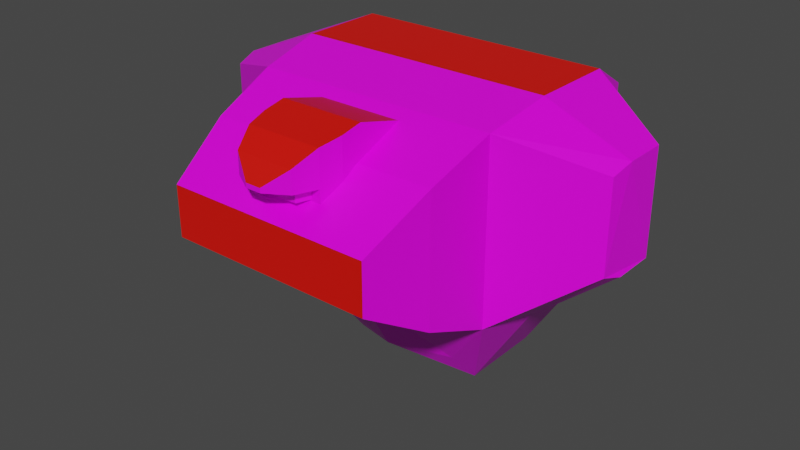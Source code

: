 # Source: mech_body06.blend  (saved by Blender 2.92.15; exported with 4.5.12 LTS)
import bpy
from mathutils import Matrix  # noqa: F401  (used for matrix-valued properties, if any)

bpy.ops.wm.read_factory_settings(use_empty=True)
scene = bpy.context.scene
scene.name = 'Scene'

# ---- collections
col_body06 = bpy.data.collections.new('body06'); scene.collection.children.link(col_body06)

# ---- images (referenced by path relative to the original .blend; pixels are not part of the script)
import os
ASSET_DIR = os.environ.get("B2B_ASSET_DIR", "")  # directory of the original .blend (textures are referenced by path, not embedded)
HERE = os.path.dirname(os.path.abspath(__file__))  # packed textures are extracted next to this script under _unpacked/

def load_image(name, relpath, width, height, colorspace="sRGB"):
    """Load a texture the original file referenced (path relative to the .blend, or extracted next to this script)."""
    p = next((c for c in (os.path.join(HERE, relpath), os.path.join(ASSET_DIR, relpath)) if relpath and os.path.exists(c)), "")
    if p:
        img = bpy.data.images.load(p, check_existing=True)
        img.name = name
    else:  # same state as the original file: an image datablock whose file is absent (Cycles renders it pink)
        img = bpy.data.images.new(name, width, height)
        img.source = "FILE"
        img.filepath = "//" + (relpath or name)
    img.colorspace_settings.name = colorspace
    return img
img_tex_body06_png = load_image('tex_body06.png', 'tex_body06.png', 1024, 1024, 'sRGB')

# ---- materials (node trees are filled in below, after node groups)
mat_mat_body = bpy.data.materials.new('mat_body')
mat_mat_body.alpha_threshold = 0.0
mat_mat_body.use_backface_culling = True
mat_mat_body.use_transparent_shadow = False
mat_mat_body.line_color = (0.0, 0.0, 0.0, 1.0)
mat_mat_team = bpy.data.materials.new('mat_team')
mat_mat_team.use_backface_culling = True
mat_mat_team.use_transparent_shadow = False

# ---- material node trees
mat_mat_body.use_nodes = True; mat_mat_body.node_tree.nodes.clear()
_N = mat_mat_body.node_tree.nodes; _L = mat_mat_body.node_tree.links
n0 = _N.new('ShaderNodeOutputMaterial'); n0.name = 'Material Output'; n0.location = (300, 300)
n1 = _N.new('ShaderNodeBsdfPrincipled'); n1.name = 'Principled BSDF'; n1.location = (10, 300)
n1.distribution = 'GGX'
n1.subsurface_method = 'BURLEY'
n1.inputs[2].default_value = 0.4
n1.inputs[3].default_value = 1.45
n1.inputs[27].default_value = (0.0, 0.0, 0.0, 1.0)
n1.inputs[28].default_value = 1.0
n2 = _N.new('ShaderNodeTexImage'); n2.name = 'Image Texture.001'; n2.location = (-254, 300)
n2.image = img_tex_body06_png
n2.interpolation = 'Closest'
_L.new(n1.outputs[0], n0.inputs[0])
_L.new(n2.outputs[0], n1.inputs[0])
n0.is_active_output = True
mat_mat_team.use_nodes = True; mat_mat_team.node_tree.nodes.clear()
_N = mat_mat_team.node_tree.nodes; _L = mat_mat_team.node_tree.links
n0 = _N.new('ShaderNodeBsdfPrincipled'); n0.name = 'Principled BSDF'; n0.location = (10, 300)
n0.distribution = 'GGX'
n0.subsurface_method = 'BURLEY'
n0.inputs[0].default_value = (0.8, 0.004458, 0.0, 1.0)
n0.inputs[3].default_value = 1.45
n0.inputs[27].default_value = (0.0, 0.0, 0.0, 1.0)
n0.inputs[28].default_value = 1.0
n1 = _N.new('ShaderNodeOutputMaterial'); n1.name = 'Material Output'; n1.location = (300, 300)
_L.new(n0.outputs[0], n1.inputs[0])
n1.is_active_output = True

# ---- world
world_world = bpy.data.worlds.new('World'); scene.world = world_world
world_world.use_nodes = True; world_world.node_tree.nodes.clear()
_N = world_world.node_tree.nodes; _L = world_world.node_tree.links
n0 = _N.new('ShaderNodeOutputWorld'); n0.name = 'World Output'; n0.location = (300, 300)
n1 = _N.new('ShaderNodeBackground'); n1.name = 'Background'; n1.location = (10, 300)
n1.inputs[0].default_value = (0.05088, 0.05088, 0.05088, 1.0)
_L.new(n1.outputs[0], n0.inputs[0])
n0.is_active_output = True
world_world.color = (0.05088, 0.05088, 0.05088)
world_world.use_sun_shadow = False
world_world.sun_shadow_jitter_overblur = 0.0

# ---- meshes
me_body = bpy.data.meshes.new('body')
me_body.from_pydata([(0.3, -0.02758, 0.2201), (0.3, -0.02758, 0.7001), (0.3, 0.1724, 0.2201), (0.3, 0.1724, 0.7001), (0.285, -0.1776, 0.2523), (0.285, -0.1776, 0.6679), (0.27, -0.3276, 0.3125), (0.27, -0.3276, 0.6077), (0.24, -0.4776, 0.4025), (0.24, -0.4776, 0.5177), (0.4924, -0.02545, 0.3801), (0.4924, -0.02545, 0.6201), (0.4924, 0.07455, 0.3801), (0.4924, 0.07455, 0.6201), (0.4849, -0.07545, 0.3962), (0.4849, -0.07545, 0.604), (0.165, -0.02758, 0.009353), (0.165, 0.1724, 0.009353), (0.145, -0.08758, 0.0801), (0.2655, 0.32, 0.238), (0.2655, 0.32, 0.622), (0.1575, 0.22, 0.06945), (0.0981, -0.3168, 0.6842), (0.0981, -0.3668, 0.6742), (0.0881, -0.4168, 0.6642), (0.0981, -0.21, 0.6551), (0.0681, -0.4668, 0.5842), (0.0681, -0.4668, 0.6342), (0.0181, -0.4968, 0.5842), (0.0181, -0.4968, 0.5942), (0.0981, -0.3168, 0.6091), (0.0981, -0.3668, 0.5801), (0.0881, -0.4168, 0.5501), (0.0881, -0.4168, 0.5842), (0.0981, -0.21, 0.6091), (0.0659, -0.4168, 0.5573), (0.0661, -0.4168, 0.5842), (0.05453, -0.4468, 0.5842), (0.05465, -0.4469, 0.5572), (-0.3, -0.02758, 0.2201), (-0.3, -0.02758, 0.7001), (-0.3, 0.1724, 0.2201), (-0.3, 0.1724, 0.7001), (0.0, -0.23, 0.2523), (-0.285, -0.1776, 0.2523), (-0.285, -0.1776, 0.6679), (-0.27, -0.3276, 0.3125), (-0.27, -0.3276, 0.6077), (-0.24, -0.4776, 0.4025), (-0.24, -0.4776, 0.5177), (-0.4924, -0.02545, 0.3801), (-0.4924, -0.02545, 0.6201), (-0.4924, 0.07455, 0.3801), (-0.4924, 0.07455, 0.6201), (-0.4849, -0.07545, 0.3962), (-0.4849, -0.07545, 0.604), (0.0, -0.02758, 0.009353), (-0.165, -0.02758, 0.009353), (-0.165, 0.1724, 0.009353), (0.0, -0.13, 0.0801), (-0.145, -0.08758, 0.0801), (-0.2655, 0.32, 0.238), (-0.2655, 0.32, 0.622), (-0.1575, 0.22, 0.06945), (-0.0981, -0.3168, 0.6842), (-0.0981, -0.3668, 0.6742), (-0.0881, -0.4168, 0.6642), (-0.0981, -0.21, 0.6551), (-0.0681, -0.4668, 0.5842), (-0.0681, -0.4668, 0.6342), (-0.0181, -0.4968, 0.5842), (-0.0181, -0.4968, 0.5942), (-0.0981, -0.3168, 0.6091), (-0.0981, -0.3668, 0.5801), (-0.0881, -0.4168, 0.5501), (-0.0881, -0.4168, 0.5842), (-0.0981, -0.21, 0.6091), (-0.0659, -0.4168, 0.5573), (-0.0661, -0.4168, 0.5842), (-0.05453, -0.4468, 0.5842), (-0.05465, -0.4469, 0.5572)], [], [(3, 13, 12, 2), (5, 15, 11, 1), (9, 49, 48, 8), (0, 16, 17, 2), (44, 43, 4, 6, 46), (40, 1, 3, 42), (43, 59, 18, 4), (46, 6, 8, 48), (7, 47, 49, 9), (5, 7, 6, 4), (42, 3, 20, 62), (56, 57, 58, 17, 16), (7, 9, 8, 6), (2, 12, 10, 0), (0, 10, 14, 4), (4, 14, 15, 5), (1, 11, 13, 3), (19, 61, 62, 20), (16, 18, 59, 56), (4, 18, 16, 0), (2, 19, 20, 3), (61, 19, 21, 63), (17, 58, 63, 21), (17, 21, 19, 2), (5, 45, 47, 7), (25, 67, 64, 22), (64, 65, 23, 22), (22, 30, 34, 25), (29, 71, 70, 28), (69, 71, 29, 27), (64, 72, 73, 65), (31, 73, 72, 30), (33, 32, 31, 23, 24), (33, 24, 27, 26), (66, 69, 27, 24), (32, 74, 73, 31), (26, 27, 29, 28), (72, 76, 34, 30), (79, 80, 38, 37), (28, 70, 68, 75, 33, 26), (36, 37, 38, 35), (38, 80, 77, 35), (42, 41, 52, 53), (45, 40, 51, 55), (39, 41, 58, 57), (43, 44, 60, 59), (45, 44, 46, 47), (47, 46, 48, 49), (41, 39, 50, 52), (39, 44, 54, 50), (44, 45, 55, 54), (40, 42, 53, 51), (57, 56, 59, 60), (44, 39, 57, 60), (41, 42, 62, 61), (58, 41, 61, 63), (76, 72, 64, 67), (34, 76, 67, 25), (65, 73, 74, 75, 66), (75, 68, 69, 66), (68, 70, 71, 69), (33, 75, 74, 32), (78, 77, 80, 79), (65, 66, 24, 23), (23, 31, 30, 22), (1, 40, 45, 5), (51, 53, 52, 50, 54, 55), (10, 12, 13, 11, 15, 14)])
me_body.polygons.foreach_set('material_index', [0, 0, 1, 0, 0, 1, 0, 0, 0, 0, 1, 0, 0, 0, 0, 0, 0, 0, 0, 0, 0, 0, 0, 0, 0, 1, 1, 0, 0, 1, 0, 0, 0, 0, 1, 0, 0, 0, 0, 0, 0, 0, 0, 0, 0, 0, 0, 0, 0, 0, 0, 0, 0, 0, 0, 0, 0, 0, 0, 0, 0, 0, 0, 1, 0, 0, 0, 0])
_uv = me_body.uv_layers.new(name='UVMap')
_uv.uv.foreach_set('vector', [0.7288, 0.6271, 0.6437, 0.613, 0.6268, 0.5247, 0.6949, 0.4505, 0.8587, 0.381, 0.7732, 0.3992, 0.7606, 0.3838, 0.8224, 0.336, 0.6342, 0.05463, 0.4544, 0.05463, 0.4544, 0.01148, 0.6342, 0.01148, 0.625, 0.4234, 0.659, 0.336, 0.7288, 0.3632, 0.6949, 0.4505, 0.3474, 0.1572, 0.2483, 0.2059, 0.1651, 0.2779, 0.1417, 0.2235, 0.3058, 0.1143, 0.432, 0.2382, 0.6567, 0.2382, 0.6567, 0.3131, 0.432, 0.3131, 0.2483, 0.2059, 0.2896, 0.2683, 0.2497, 0.3073, 0.1651, 0.2779, 0.3058, 0.1143, 0.1417, 0.2235, 0.1119, 0.1662, 0.2628, 0.06356, 0.6455, 0.1202, 0.4432, 0.1202, 0.4544, 0.05463, 0.6342, 0.05463, 0.01148, 0.2791, 0.03327, 0.2232, 0.1417, 0.2235, 0.1651, 0.2779, 0.01148, 0.6959, 0.01148, 0.4711, 0.07401, 0.4841, 0.07401, 0.683, 0.3149, 0.3066, 0.3669, 0.2719, 0.409, 0.3351, 0.3042, 0.4043, 0.2626, 0.3408, 0.03327, 0.2232, 0.06832, 0.1648, 0.1119, 0.1662, 0.1417, 0.2235, 0.6949, 0.4505, 0.6268, 0.5247, 0.5919, 0.5111, 0.625, 0.4234, 0.8003, 0.5686, 0.7518, 0.4884, 0.7679, 0.4769, 0.8482, 0.5363, 0.8482, 0.5363, 0.7679, 0.4769, 0.7732, 0.3992, 0.8587, 0.381, 0.6862, 0.6888, 0.6225, 0.6438, 0.6437, 0.613, 0.7288, 0.6271, 0.2179, 0.4841, 0.2179, 0.683, 0.07401, 0.683, 0.07401, 0.4841, 0.2626, 0.3408, 0.2497, 0.3073, 0.2896, 0.2683, 0.3149, 0.3066, 0.8482, 0.5363, 0.8587, 0.6254, 0.8381, 0.6544, 0.8003, 0.5686, 0.2246, 0.4273, 0.2179, 0.4841, 0.07401, 0.4841, 0.04478, 0.4273, 0.2179, 0.683, 0.2179, 0.4841, 0.2913, 0.5245, 0.2913, 0.6425, 0.32, 0.5217, 0.32, 0.6453, 0.2913, 0.6425, 0.2913, 0.5245, 0.3201, 0.5246, 0.2913, 0.5245, 0.2179, 0.4841, 0.2636, 0.4498, 0.6511, 0.1807, 0.4376, 0.1807, 0.4432, 0.1202, 0.6455, 0.1202, 0.7532, 0.1355, 0.6797, 0.1355, 0.6797, 0.094, 0.7532, 0.094, 0.6797, 0.094, 0.6797, 0.07489, 0.7532, 0.07489, 0.7532, 0.094, 0.3462, 0.6598, 0.3733, 0.6521, 0.3842, 0.6906, 0.3676, 0.6953, 0.7232, 0.01522, 0.7096, 0.01522, 0.7096, 0.01148, 0.7232, 0.01148, 0.6909, 0.03395, 0.7096, 0.01522, 0.7232, 0.01522, 0.7419, 0.03395, 0.3462, 0.4628, 0.3733, 0.4705, 0.3786, 0.4914, 0.3447, 0.4818, 0.6797, 0.2402, 0.7532, 0.2402, 0.7532, 0.2619, 0.6797, 0.2619, 0.3719, 0.6132, 0.3842, 0.6097, 0.3786, 0.6311, 0.3447, 0.6408, 0.3431, 0.6214, 0.3719, 0.6132, 0.3431, 0.6214, 0.3484, 0.5989, 0.3664, 0.5938, 0.6834, 0.05579, 0.6909, 0.03395, 0.7419, 0.03395, 0.7494, 0.05579, 0.6834, 0.2184, 0.7494, 0.2184, 0.7532, 0.2402, 0.6797, 0.2402, 0.3664, 0.5938, 0.3484, 0.5989, 0.3568, 0.5738, 0.3604, 0.5728, 0.7532, 0.2619, 0.7532, 0.3019, 0.6797, 0.3019, 0.6797, 0.2619, 0.7518, 0.6911, 0.7619, 0.691, 0.7619, 0.732, 0.7518, 0.7319, 0.7096, 0.1756, 0.7232, 0.1756, 0.7419, 0.1869, 0.7494, 0.2056, 0.6834, 0.2056, 0.6909, 0.1869, 0.7697, 0.7456, 0.7584, 0.7415, 0.7619, 0.732, 0.7732, 0.7362, 0.7619, 0.732, 0.7619, 0.691, 0.7732, 0.6868, 0.7732, 0.7362, 0.5689, 0.3977, 0.535, 0.5743, 0.4669, 0.5002, 0.4838, 0.4119, 0.9885, 0.6095, 0.9523, 0.6544, 0.8905, 0.6067, 0.903, 0.5912, 0.4651, 0.6014, 0.535, 0.5743, 0.5689, 0.6617, 0.4991, 0.6888, 0.2483, 0.2059, 0.3474, 0.1572, 0.3411, 0.2468, 0.2896, 0.2683, 0.409, 0.01293, 0.3474, 0.1572, 0.3058, 0.1143, 0.3478, 0.01148, 0.3478, 0.01148, 0.3058, 0.1143, 0.2628, 0.06356, 0.2785, 0.02165, 0.535, 0.5743, 0.4651, 0.6014, 0.432, 0.5137, 0.4669, 0.5002, 0.9302, 0.4218, 0.978, 0.4542, 0.8978, 0.5136, 0.8816, 0.502, 0.978, 0.4542, 0.9885, 0.6095, 0.903, 0.5912, 0.8978, 0.5136, 0.5263, 0.336, 0.5689, 0.3977, 0.4838, 0.4119, 0.4626, 0.381, 0.3669, 0.2719, 0.3149, 0.3066, 0.2896, 0.2683, 0.3411, 0.2468, 0.978, 0.4542, 0.9302, 0.4218, 0.968, 0.336, 0.9885, 0.3651, 0.2246, 0.7397, 0.04478, 0.7397, 0.07401, 0.683, 0.2179, 0.683, 0.3201, 0.6424, 0.2636, 0.7172, 0.2179, 0.683, 0.2913, 0.6425, 0.3842, 0.432, 0.3733, 0.4705, 0.3462, 0.4628, 0.3676, 0.4273, 0.7532, 0.1527, 0.6797, 0.1527, 0.6797, 0.1355, 0.7532, 0.1355, 0.3447, 0.4818, 0.3786, 0.4914, 0.3842, 0.5129, 0.3719, 0.5094, 0.3431, 0.5012, 0.3719, 0.5094, 0.3664, 0.5288, 0.3484, 0.5237, 0.3431, 0.5012, 0.3664, 0.5288, 0.3604, 0.5498, 0.3568, 0.5488, 0.3484, 0.5237, 0.6834, 0.2056, 0.7494, 0.2056, 0.7494, 0.2184, 0.6834, 0.2184, 0.7697, 0.6774, 0.7732, 0.6868, 0.7619, 0.691, 0.7584, 0.6815, 0.6797, 0.07489, 0.6834, 0.05579, 0.7494, 0.05579, 0.7532, 0.07489, 0.3447, 0.6408, 0.3786, 0.6311, 0.3733, 0.6521, 0.3462, 0.6598, 0.6567, 0.2382, 0.432, 0.2382, 0.4376, 0.1807, 0.6511, 0.1807, 0.5823, 0.8016, 0.5448, 0.8016, 0.5448, 0.7117, 0.5823, 0.7117, 0.6012, 0.7178, 0.6012, 0.7956, 0.5219, 0.7307, 0.5219, 0.7681, 0.432, 0.7681, 0.432, 0.7307, 0.438, 0.7117, 0.5158, 0.7117])
me_body.materials.append(mat_mat_body)
me_body.materials.append(mat_mat_team)
me_body.use_remesh_fix_poles = True
me_body.use_remesh_preserve_attributes = False
me_body.use_mirror_vertex_groups = False
me_body.update()
arm_armature_001 = bpy.data.armatures.new('Armature.001')  # bones are not reproduced

# ---- objects
ob_body = bpy.data.objects.new('body', me_body)
ob_armature = bpy.data.objects.new('Armature', arm_armature_001)

# ---- transforms, parenting, visibility, modifiers, constraints
ob_body.location = (0.0, 0.0, 0.0)
ob_body.lineart.crease_threshold = 0.0
_vg = ob_body.vertex_groups.new(name='root')
ob_armature.location = (0.0, 0.0, 0.0)
ob_armature.lineart.crease_threshold = 0.0

# ---- collection membership
col_body06.objects.link(ob_body)
col_body06.objects.link(ob_armature)

# ---- scene / render settings (as saved in the file)
scene.frame_start = 1; scene.frame_end = 250; scene.frame_set(1)
scene.render.engine = 'BLENDER_EEVEE_NEXT'
scene.cycles.use_denoising = False
scene.cycles.samples = 128
scene.cycles.sampling_pattern = 'TABULATED_SOBOL'
scene.cycles.use_adaptive_sampling = False
scene.cycles.use_light_tree = False
scene.view_settings.view_transform = 'Filmic'
bpy.context.view_layer.update()

# ---- added for rendering (the .blend has no active camera and no usable light): camera, sun
cam_auto = bpy.data.cameras.new('AutoCamera')
cam_auto.lens = 50.0
cam_auto.sensor_width = 36.0
cam_auto.clip_end = 1000.0
ob_auto_camera = bpy.data.objects.new('AutoCamera', cam_auto)
scene.collection.objects.link(ob_auto_camera)
ob_auto_camera.location = (1.34527, -1.70271, 1.43094)
ob_auto_camera.rotation_euler = (1.09748, -7.21219e-08, 0.694738)
scene.camera = ob_auto_camera
light_auto_sun = bpy.data.lights.new('AutoSun', 'SUN')
light_auto_sun.energy = 3.0
light_auto_sun.angle = 0.0523599
ob_auto_sun = bpy.data.objects.new('AutoSun', light_auto_sun)
scene.collection.objects.link(ob_auto_sun)
ob_auto_sun.rotation_euler = (0.872665, 0.174533, 0.523599)
bpy.context.view_layer.update()
